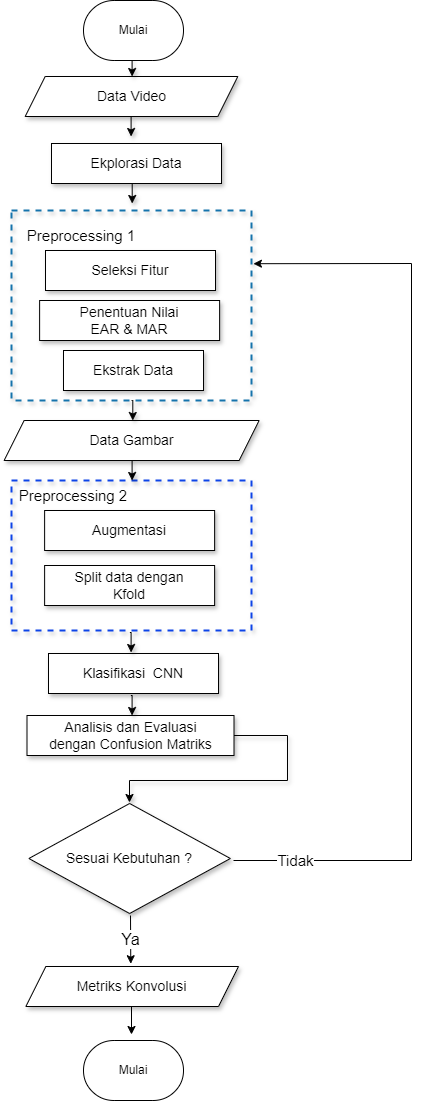

The diagram above was exported from draw.io. Its source (the exported page's mxGraphModel, read from the mxfile embedded in the PNG):
<mxGraphModel dx="1032" dy="530" grid="1" gridSize="10" guides="1" tooltips="1" connect="1" arrows="1" fold="1" page="1" pageScale="1" pageWidth="827" pageHeight="1169" background="none" math="0" shadow="0">
  <root>
    <mxCell id="0" />
    <mxCell id="1" parent="0" />
    <mxCell id="-vSA6HviKlj0MKXC19yM-2" value="&lt;div&gt;&amp;nbsp; &amp;nbsp; &amp;nbsp; &amp;nbsp; &amp;nbsp; &amp;nbsp; &amp;nbsp; &amp;nbsp; &amp;nbsp; &amp;nbsp; &amp;nbsp;&amp;nbsp;&lt;/div&gt;&lt;div&gt;&lt;span style=&quot;white-space: pre;&quot;&gt;&#09;&lt;/span&gt;&lt;span style=&quot;white-space: pre;&quot;&gt;&#09;&lt;/span&gt;&lt;span style=&quot;white-space: pre;&quot;&gt;&#09;&lt;/span&gt;&lt;br&gt;&lt;div&gt;&lt;br&gt;&lt;/div&gt;&lt;div&gt;&lt;br&gt;&lt;div&gt;&lt;br&gt;&lt;/div&gt;&lt;/div&gt;&lt;/div&gt;" style="rounded=0;whiteSpace=wrap;html=1;align=left;fillColor=none;strokeWidth=2;shadow=1;dashed=1;strokeColor=#1573ac;" parent="1" vertex="1">
      <mxGeometry x="280" y="230" width="240" height="190" as="geometry" />
    </mxCell>
    <mxCell id="-vSA6HviKlj0MKXC19yM-3" value="&lt;span style=&quot;font-size: 14px;&quot;&gt;Seleksi Fitur&lt;/span&gt;" style="rounded=0;whiteSpace=wrap;html=1;strokeWidth=1;shadow=1;" parent="1" vertex="1">
      <mxGeometry x="314" y="270" width="170" height="40" as="geometry" />
    </mxCell>
    <mxCell id="-vSA6HviKlj0MKXC19yM-4" value="&lt;font style=&quot;font-size: 14px;&quot;&gt;Penentuan Nilai&lt;/font&gt;&lt;div style=&quot;font-size: 14px;&quot;&gt;&lt;font style=&quot;font-size: 14px;&quot;&gt;EAR &amp;amp; MAR&lt;/font&gt;&lt;/div&gt;" style="rounded=0;whiteSpace=wrap;html=1;strokeWidth=1;shadow=1;" parent="1" vertex="1">
      <mxGeometry x="308.12" y="320" width="180" height="40" as="geometry" />
    </mxCell>
    <mxCell id="-vSA6HviKlj0MKXC19yM-5" value="&lt;font style=&quot;font-size: 14px;&quot;&gt;Ekstrak Data&lt;/font&gt;" style="rounded=0;whiteSpace=wrap;html=1;strokeWidth=1;shadow=1;" parent="1" vertex="1">
      <mxGeometry x="332" y="370" width="140" height="40" as="geometry" />
    </mxCell>
    <mxCell id="-vSA6HviKlj0MKXC19yM-13" value="&lt;font style=&quot;font-size: 14px;&quot;&gt;Data Gambar&lt;/font&gt;" style="shape=parallelogram;perimeter=parallelogramPerimeter;whiteSpace=wrap;html=1;fixedSize=1;strokeWidth=1;shadow=1;" parent="1" vertex="1">
      <mxGeometry x="272.62" y="440" width="255" height="40" as="geometry" />
    </mxCell>
    <mxCell id="-vSA6HviKlj0MKXC19yM-14" value="&lt;div&gt;&amp;nbsp; &amp;nbsp; &amp;nbsp; &amp;nbsp; &amp;nbsp; &amp;nbsp; &amp;nbsp; &amp;nbsp; &amp;nbsp; &amp;nbsp; &amp;nbsp;&amp;nbsp;&lt;/div&gt;&lt;div&gt;&lt;span style=&quot;white-space: pre;&quot;&gt;&#09;&lt;/span&gt;&lt;span style=&quot;white-space: pre;&quot;&gt;&#09;&lt;/span&gt;&lt;span style=&quot;white-space: pre;&quot;&gt;&#09;&lt;/span&gt;&lt;br&gt;&lt;div&gt;&lt;br&gt;&lt;/div&gt;&lt;div&gt;&lt;br&gt;&lt;div&gt;&lt;br&gt;&lt;/div&gt;&lt;/div&gt;&lt;/div&gt;" style="rounded=0;whiteSpace=wrap;html=1;align=left;fillColor=none;strokeWidth=2;shadow=1;strokeColor=#0d44e7;dashed=1;" parent="1" vertex="1">
      <mxGeometry x="280" y="500" width="240" height="150" as="geometry" />
    </mxCell>
    <mxCell id="-vSA6HviKlj0MKXC19yM-17" value="&lt;font style=&quot;font-size: 14px;&quot;&gt;Augmentasi&lt;/font&gt;" style="rounded=0;whiteSpace=wrap;html=1;strokeWidth=1;shadow=1;" parent="1" vertex="1">
      <mxGeometry x="313.12" y="530" width="170" height="40" as="geometry" />
    </mxCell>
    <mxCell id="-vSA6HviKlj0MKXC19yM-18" value="&lt;font style=&quot;font-size: 14px;&quot;&gt;Split data dengan&lt;/font&gt;&lt;div style=&quot;font-size: 14px;&quot;&gt;&lt;font style=&quot;font-size: 14px;&quot;&gt;Kfold&lt;/font&gt;&lt;/div&gt;" style="rounded=0;whiteSpace=wrap;html=1;strokeWidth=1;shadow=1;" parent="1" vertex="1">
      <mxGeometry x="313.12" y="585" width="170" height="40" as="geometry" />
    </mxCell>
    <mxCell id="-vSA6HviKlj0MKXC19yM-19" style="edgeStyle=orthogonalEdgeStyle;rounded=0;orthogonalLoop=1;jettySize=auto;html=1;exitX=0.5;exitY=1;exitDx=0;exitDy=0;strokeWidth=1;shadow=1;" parent="1" edge="1">
      <mxGeometry relative="1" as="geometry">
        <mxPoint x="400" y="652" as="sourcePoint" />
        <mxPoint x="400" y="652" as="targetPoint" />
      </mxGeometry>
    </mxCell>
    <mxCell id="-vSA6HviKlj0MKXC19yM-20" value="&lt;font style=&quot;font-size: 14px;&quot;&gt;Klasifikasi&amp;nbsp; CNN&lt;/font&gt;" style="rounded=0;whiteSpace=wrap;html=1;strokeWidth=1;shadow=1;" parent="1" vertex="1">
      <mxGeometry x="317" y="673" width="170" height="40" as="geometry" />
    </mxCell>
    <mxCell id="-vSA6HviKlj0MKXC19yM-24" value="" style="edgeStyle=orthogonalEdgeStyle;rounded=0;orthogonalLoop=1;jettySize=auto;html=1;strokeWidth=1;shadow=1;" parent="1" edge="1">
      <mxGeometry relative="1" as="geometry">
        <mxPoint x="399.40000000000003" y="480" as="sourcePoint" />
        <mxPoint x="400.6" y="500" as="targetPoint" />
      </mxGeometry>
    </mxCell>
    <mxCell id="-vSA6HviKlj0MKXC19yM-32" value="" style="edgeStyle=orthogonalEdgeStyle;rounded=0;orthogonalLoop=1;jettySize=auto;html=1;strokeWidth=1;shadow=1;exitX=1;exitY=0.5;exitDx=0;exitDy=0;" parent="1" edge="1">
      <mxGeometry relative="1" as="geometry">
        <Array as="points">
          <mxPoint x="485" y="755" />
          <mxPoint x="556" y="755" />
          <mxPoint x="556" y="800" />
          <mxPoint x="398" y="800" />
        </Array>
        <mxPoint x="500.5" y="755" as="sourcePoint" />
        <mxPoint x="398" y="821.9984615384615" as="targetPoint" />
      </mxGeometry>
    </mxCell>
    <mxCell id="-vSA6HviKlj0MKXC19yM-28" value="&lt;font style=&quot;font-size: 14px;&quot;&gt;Analisis dan Evaluasi&lt;/font&gt;&lt;div&gt;&lt;font style=&quot;font-size: 14px;&quot;&gt;dengan Confusion Matriks&lt;/font&gt;&lt;/div&gt;" style="rounded=0;whiteSpace=wrap;html=1;strokeWidth=1;shadow=1;" parent="1" vertex="1">
      <mxGeometry x="295.5" y="735" width="207" height="40" as="geometry" />
    </mxCell>
    <mxCell id="-vSA6HviKlj0MKXC19yM-31" value="&lt;font style=&quot;font-size: 14px;&quot;&gt;Sesuai Kebutuhan ?&lt;/font&gt;" style="rhombus;whiteSpace=wrap;html=1;strokeWidth=1;shadow=1;" parent="1" vertex="1">
      <mxGeometry x="297.37" y="823" width="201.5" height="110" as="geometry" />
    </mxCell>
    <mxCell id="5fuUKNfqtZaKJZeUkwAj-8" value="" style="edgeStyle=orthogonalEdgeStyle;rounded=0;orthogonalLoop=1;jettySize=auto;html=1;" parent="1" edge="1">
      <mxGeometry relative="1" as="geometry">
        <mxPoint x="399.9999999999999" y="1024" as="sourcePoint" />
        <mxPoint x="399.9999999999999" y="1054" as="targetPoint" />
      </mxGeometry>
    </mxCell>
    <mxCell id="5fuUKNfqtZaKJZeUkwAj-1" value="Tidak" style="endArrow=classic;html=1;rounded=0;entryX=1.008;entryY=0.28;entryDx=0;entryDy=0;entryPerimeter=0;fontSize=15;" parent="1" target="-vSA6HviKlj0MKXC19yM-2" edge="1">
      <mxGeometry x="-0.8671" relative="1" as="geometry">
        <mxPoint x="502" y="880" as="sourcePoint" />
        <mxPoint x="523.63" y="280" as="targetPoint" />
        <Array as="points">
          <mxPoint x="680" y="880" />
          <mxPoint x="680" y="283" />
        </Array>
        <mxPoint as="offset" />
      </mxGeometry>
    </mxCell>
    <mxCell id="5fuUKNfqtZaKJZeUkwAj-4" value="" style="endArrow=classic;html=1;rounded=0;entryX=0.478;entryY=-0.019;entryDx=0;entryDy=0;entryPerimeter=0;" parent="1" edge="1">
      <mxGeometry relative="1" as="geometry">
        <mxPoint x="399" y="935" as="sourcePoint" />
        <mxPoint x="399.26" y="983.24" as="targetPoint" />
      </mxGeometry>
    </mxCell>
    <mxCell id="5fuUKNfqtZaKJZeUkwAj-5" value="Ya" style="edgeLabel;resizable=0;html=1;;align=center;verticalAlign=middle;fontSize=16;" parent="5fuUKNfqtZaKJZeUkwAj-4" connectable="0" vertex="1">
      <mxGeometry relative="1" as="geometry">
        <mxPoint x="-1" as="offset" />
      </mxGeometry>
    </mxCell>
    <mxCell id="5fuUKNfqtZaKJZeUkwAj-9" value="&lt;font style=&quot;font-size: 15px;&quot;&gt;Preprocessing 1&lt;/font&gt;" style="text;html=1;align=center;verticalAlign=middle;whiteSpace=wrap;rounded=0;" parent="1" vertex="1">
      <mxGeometry x="280" y="240" width="140" height="30" as="geometry" />
    </mxCell>
    <mxCell id="5fuUKNfqtZaKJZeUkwAj-10" value="&lt;font style=&quot;font-size: 15px;&quot;&gt;Preprocessing 2&lt;/font&gt;" style="text;html=1;align=center;verticalAlign=middle;whiteSpace=wrap;rounded=0;" parent="1" vertex="1">
      <mxGeometry x="271.5" y="500" width="140" height="30" as="geometry" />
    </mxCell>
    <mxCell id="5fuUKNfqtZaKJZeUkwAj-11" value="&lt;font style=&quot;font-size: 14px;&quot;&gt;Data Video&lt;/font&gt;" style="shape=parallelogram;perimeter=parallelogramPerimeter;whiteSpace=wrap;html=1;fixedSize=1;strokeWidth=1;shadow=1;" parent="1" vertex="1">
      <mxGeometry x="293.68" y="96" width="212.63" height="40" as="geometry" />
    </mxCell>
    <mxCell id="5fuUKNfqtZaKJZeUkwAj-15" value="" style="edgeStyle=orthogonalEdgeStyle;rounded=0;orthogonalLoop=1;jettySize=auto;html=1;strokeWidth=1;shadow=1;" parent="1" edge="1">
      <mxGeometry relative="1" as="geometry">
        <mxPoint x="400.08" y="420" as="sourcePoint" />
        <mxPoint x="401.28" y="440" as="targetPoint" />
      </mxGeometry>
    </mxCell>
    <mxCell id="5fuUKNfqtZaKJZeUkwAj-16" value="" style="edgeStyle=orthogonalEdgeStyle;rounded=0;orthogonalLoop=1;jettySize=auto;html=1;strokeWidth=1;shadow=1;" parent="1" edge="1">
      <mxGeometry relative="1" as="geometry">
        <mxPoint x="398.40000000000003" y="652" as="sourcePoint" />
        <mxPoint x="399.6" y="672" as="targetPoint" />
      </mxGeometry>
    </mxCell>
    <mxCell id="JU6kSrQwoYm1rVGcSVM3-2" value="&lt;span style=&quot;font-size: 14px;&quot;&gt;Metriks Konvolusi&lt;/span&gt;" style="shape=parallelogram;perimeter=parallelogramPerimeter;whiteSpace=wrap;html=1;fixedSize=1;strokeWidth=1;shadow=1;" parent="1" vertex="1">
      <mxGeometry x="294.37" y="986" width="212.63" height="40" as="geometry" />
    </mxCell>
    <mxCell id="JU6kSrQwoYm1rVGcSVM3-3" value="" style="edgeStyle=orthogonalEdgeStyle;rounded=0;orthogonalLoop=1;jettySize=auto;html=1;strokeWidth=1;shadow=1;" parent="1" edge="1">
      <mxGeometry relative="1" as="geometry">
        <mxPoint x="399.39000000000004" y="715" as="sourcePoint" />
        <mxPoint x="400.59000000000003" y="735" as="targetPoint" />
      </mxGeometry>
    </mxCell>
    <mxCell id="Uglc7FO2xZbRWaMPsFHu-1" value="&lt;span style=&quot;font-size: 14px;&quot;&gt;Ekplorasi Data&lt;/span&gt;" style="rounded=0;whiteSpace=wrap;html=1;strokeWidth=1;shadow=1;" parent="1" vertex="1">
      <mxGeometry x="320" y="163" width="170" height="40" as="geometry" />
    </mxCell>
    <mxCell id="Uglc7FO2xZbRWaMPsFHu-10" value="" style="edgeStyle=orthogonalEdgeStyle;rounded=0;orthogonalLoop=1;jettySize=auto;html=1;strokeWidth=1;shadow=1;" parent="1" edge="1">
      <mxGeometry relative="1" as="geometry">
        <mxPoint x="398.4" y="136" as="sourcePoint" />
        <mxPoint x="399.5999999999999" y="156" as="targetPoint" />
      </mxGeometry>
    </mxCell>
    <mxCell id="Uglc7FO2xZbRWaMPsFHu-11" value="" style="edgeStyle=orthogonalEdgeStyle;rounded=0;orthogonalLoop=1;jettySize=auto;html=1;strokeWidth=1;shadow=1;" parent="1" edge="1">
      <mxGeometry relative="1" as="geometry">
        <mxPoint x="399.52" y="203" as="sourcePoint" />
        <mxPoint x="400.7199999999999" y="223" as="targetPoint" />
      </mxGeometry>
    </mxCell>
    <mxCell id="Uglc7FO2xZbRWaMPsFHu-12" value="" style="edgeStyle=orthogonalEdgeStyle;rounded=0;orthogonalLoop=1;jettySize=auto;html=1;strokeWidth=1;shadow=1;" parent="1" edge="1">
      <mxGeometry relative="1" as="geometry">
        <mxPoint x="399.4" y="76" as="sourcePoint" />
        <mxPoint x="400.5999999999999" y="96" as="targetPoint" />
      </mxGeometry>
    </mxCell>
    <mxCell id="e3DOBmRjskGQ_ONWUEkG-1" value="Mulai" style="strokeWidth=1;html=1;shape=mxgraph.flowchart.terminator;whiteSpace=wrap;" parent="1" vertex="1">
      <mxGeometry x="352" y="20" width="100" height="60" as="geometry" />
    </mxCell>
    <mxCell id="e3DOBmRjskGQ_ONWUEkG-3" value="Mulai" style="strokeWidth=1;html=1;shape=mxgraph.flowchart.terminator;whiteSpace=wrap;" parent="1" vertex="1">
      <mxGeometry x="352" y="1060" width="100" height="60" as="geometry" />
    </mxCell>
  </root>
</mxGraphModel>